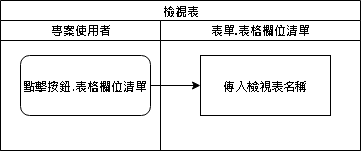

The diagram above was exported from draw.io. Its source (the exported page's mxGraphModel, read from the mxfile embedded in the PNG):
<mxGraphModel dx="1094" dy="814" grid="1" gridSize="10" guides="1" tooltips="1" connect="1" arrows="1" fold="1" page="1" pageScale="1" pageWidth="827" pageHeight="1169" math="0" shadow="0">
  <root>
    <mxCell id="a0kcba6w6XwcvYOqLHDZ-0" />
    <mxCell id="a0kcba6w6XwcvYOqLHDZ-1" parent="a0kcba6w6XwcvYOqLHDZ-0" />
    <mxCell id="VpvpAcnAuC7Toqm9U-y8-0" value="&lt;font style=&quot;font-size: 12px&quot;&gt;檢視表&lt;br&gt;&lt;/font&gt;" style="swimlane;html=1;childLayout=stackLayout;startSize=20;rounded=0;shadow=0;labelBackgroundColor=none;strokeWidth=1;fontFamily=Verdana;fontSize=8;align=center;" vertex="1" parent="a0kcba6w6XwcvYOqLHDZ-1">
      <mxGeometry x="30" y="10" width="360" height="150" as="geometry" />
    </mxCell>
    <mxCell id="VpvpAcnAuC7Toqm9U-y8-1" value="" style="edgeStyle=orthogonalEdgeStyle;rounded=0;orthogonalLoop=1;jettySize=auto;html=1;fontSize=12;" edge="1" parent="VpvpAcnAuC7Toqm9U-y8-0" source="VpvpAcnAuC7Toqm9U-y8-3" target="VpvpAcnAuC7Toqm9U-y8-5">
      <mxGeometry relative="1" as="geometry" />
    </mxCell>
    <mxCell id="VpvpAcnAuC7Toqm9U-y8-2" value="專案使用者" style="swimlane;html=1;startSize=20;" vertex="1" parent="VpvpAcnAuC7Toqm9U-y8-0">
      <mxGeometry y="20" width="160" height="130" as="geometry" />
    </mxCell>
    <mxCell id="VpvpAcnAuC7Toqm9U-y8-3" value="&lt;font style=&quot;font-size: 12px&quot;&gt;點擊按鈕.&lt;/font&gt;&lt;span style=&quot;font-size: 12px ; font-weight: 700&quot;&gt;表格欄位清單&lt;/span&gt;" style="rounded=1;whiteSpace=wrap;html=1;shadow=0;labelBackgroundColor=none;strokeWidth=1;fontFamily=Verdana;fontSize=8;align=center;" vertex="1" parent="VpvpAcnAuC7Toqm9U-y8-2">
      <mxGeometry x="20" y="35" width="130" height="60" as="geometry" />
    </mxCell>
    <mxCell id="VpvpAcnAuC7Toqm9U-y8-4" value="表單.&lt;span style=&quot;font-family: &amp;#34;verdana&amp;#34;&quot;&gt;表格欄位清單&lt;/span&gt;" style="swimlane;html=1;startSize=20;" vertex="1" parent="VpvpAcnAuC7Toqm9U-y8-0">
      <mxGeometry x="160" y="20" width="200" height="130" as="geometry" />
    </mxCell>
    <mxCell id="VpvpAcnAuC7Toqm9U-y8-5" value="傳入檢視表名稱" style="whiteSpace=wrap;html=1;rounded=1;shadow=0;fontFamily=Verdana;fontSize=12;strokeWidth=1;arcSize=0;" vertex="1" parent="VpvpAcnAuC7Toqm9U-y8-4">
      <mxGeometry x="40" y="35" width="130" height="60" as="geometry" />
    </mxCell>
  </root>
</mxGraphModel>